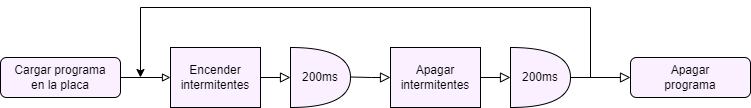

The diagram above was exported from draw.io. Its source (the exported page's mxGraphModel, read from the mxfile embedded in the PNG):
<mxGraphModel dx="1221" dy="765" grid="1" gridSize="10" guides="1" tooltips="1" connect="1" arrows="1" fold="1" page="1" pageScale="1" pageWidth="827" pageHeight="1169" math="0" shadow="0">
  <root>
    <mxCell id="WIyWlLk6GJQsqaUBKTNV-0" />
    <mxCell id="WIyWlLk6GJQsqaUBKTNV-1" parent="WIyWlLk6GJQsqaUBKTNV-0" />
    <mxCell id="WIyWlLk6GJQsqaUBKTNV-2" value="" style="rounded=0;html=1;jettySize=auto;orthogonalLoop=1;fontSize=11;endArrow=block;endFill=0;strokeWidth=1;shadow=0;labelBackgroundColor=none;edgeStyle=orthogonalEdgeStyle;entryX=0;entryY=0.5;entryDx=0;entryDy=0;fontColor=default;" parent="WIyWlLk6GJQsqaUBKTNV-1" source="WIyWlLk6GJQsqaUBKTNV-3" target="rthSvFM5DgK-oWDZKtn1-1" edge="1">
      <mxGeometry relative="1" as="geometry">
        <mxPoint x="240" y="100" as="targetPoint" />
        <Array as="points" />
      </mxGeometry>
    </mxCell>
    <mxCell id="WIyWlLk6GJQsqaUBKTNV-3" value="Cargar programa&lt;br&gt;en la placa" style="rounded=1;whiteSpace=wrap;html=1;fontSize=12;glass=0;strokeWidth=1;shadow=0;labelBackgroundColor=#FAF0FF;fillColor=#faf0ff;" parent="WIyWlLk6GJQsqaUBKTNV-1" vertex="1">
      <mxGeometry x="30" y="80" width="120" height="40" as="geometry" />
    </mxCell>
    <mxCell id="WIyWlLk6GJQsqaUBKTNV-5" value="" style="edgeStyle=orthogonalEdgeStyle;rounded=0;html=1;jettySize=auto;orthogonalLoop=1;fontSize=11;endArrow=block;endFill=0;endSize=8;strokeWidth=1;shadow=0;labelBackgroundColor=none;exitX=1;exitY=0.5;exitDx=0;exitDy=0;fontColor=default;" parent="WIyWlLk6GJQsqaUBKTNV-1" source="rthSvFM5DgK-oWDZKtn1-7" edge="1">
      <mxGeometry y="10" relative="1" as="geometry">
        <mxPoint as="offset" />
        <mxPoint x="360" y="99.5" as="sourcePoint" />
        <mxPoint x="360" y="100" as="targetPoint" />
      </mxGeometry>
    </mxCell>
    <mxCell id="rthSvFM5DgK-oWDZKtn1-1" value="Encender&lt;br&gt;intermitentes" style="rounded=0;whiteSpace=wrap;html=1;labelBackgroundColor=#FAF0FF;fillColor=#faf0ff;" vertex="1" parent="WIyWlLk6GJQsqaUBKTNV-1">
      <mxGeometry x="200" y="70" width="90" height="60" as="geometry" />
    </mxCell>
    <mxCell id="rthSvFM5DgK-oWDZKtn1-5" value="Apagar&lt;br&gt;programa" style="rounded=1;whiteSpace=wrap;html=1;fontSize=12;glass=0;strokeWidth=1;shadow=0;labelBackgroundColor=#FAF0FF;fillColor=#faf0ff;" vertex="1" parent="WIyWlLk6GJQsqaUBKTNV-1">
      <mxGeometry x="660" y="80" width="120" height="40" as="geometry" />
    </mxCell>
    <mxCell id="rthSvFM5DgK-oWDZKtn1-6" value="" style="edgeStyle=orthogonalEdgeStyle;rounded=0;html=1;jettySize=auto;orthogonalLoop=1;fontSize=11;endArrow=block;endFill=0;endSize=8;strokeWidth=1;shadow=0;labelBackgroundColor=none;entryX=0;entryY=0.5;entryDx=0;entryDy=0;fontColor=default;" edge="1" parent="WIyWlLk6GJQsqaUBKTNV-1" source="rthSvFM5DgK-oWDZKtn1-11" target="rthSvFM5DgK-oWDZKtn1-5">
      <mxGeometry y="10" relative="1" as="geometry">
        <mxPoint as="offset" />
        <mxPoint x="560" y="99.5" as="sourcePoint" />
        <mxPoint x="640" y="100" as="targetPoint" />
      </mxGeometry>
    </mxCell>
    <mxCell id="rthSvFM5DgK-oWDZKtn1-9" value="" style="edgeStyle=orthogonalEdgeStyle;rounded=0;html=1;jettySize=auto;orthogonalLoop=1;fontSize=11;endArrow=block;endFill=0;endSize=8;strokeWidth=1;shadow=0;labelBackgroundColor=none;exitX=1;exitY=0.5;exitDx=0;exitDy=0;entryX=0;entryY=0.5;entryDx=0;entryDy=0;entryPerimeter=0;fontColor=default;" edge="1" parent="WIyWlLk6GJQsqaUBKTNV-1" source="rthSvFM5DgK-oWDZKtn1-10" target="rthSvFM5DgK-oWDZKtn1-11">
      <mxGeometry y="10" relative="1" as="geometry">
        <mxPoint as="offset" />
        <mxPoint x="560" y="99.5" as="sourcePoint" />
        <mxPoint x="560" y="100" as="targetPoint" />
      </mxGeometry>
    </mxCell>
    <mxCell id="rthSvFM5DgK-oWDZKtn1-10" value="Apagar&lt;br&gt;intermitentes" style="rounded=0;whiteSpace=wrap;html=1;labelBackgroundColor=#FAF0FF;fillColor=#faf0ff;" vertex="1" parent="WIyWlLk6GJQsqaUBKTNV-1">
      <mxGeometry x="420" y="70" width="90" height="60" as="geometry" />
    </mxCell>
    <mxCell id="rthSvFM5DgK-oWDZKtn1-11" value="200ms" style="shape=or;whiteSpace=wrap;html=1;labelBackgroundColor=#FAF0FF;fillColor=#faf0ff;" vertex="1" parent="WIyWlLk6GJQsqaUBKTNV-1">
      <mxGeometry x="540" y="70" width="60" height="60" as="geometry" />
    </mxCell>
    <mxCell id="rthSvFM5DgK-oWDZKtn1-13" value="" style="edgeStyle=orthogonalEdgeStyle;rounded=0;html=1;jettySize=auto;orthogonalLoop=1;fontSize=11;endArrow=block;endFill=0;endSize=8;strokeWidth=1;shadow=0;labelBackgroundColor=none;exitX=1;exitY=0.5;exitDx=0;exitDy=0;fontColor=default;" edge="1" parent="WIyWlLk6GJQsqaUBKTNV-1">
      <mxGeometry y="10" relative="1" as="geometry">
        <mxPoint as="offset" />
        <mxPoint x="380" y="99.5" as="sourcePoint" />
        <mxPoint x="420" y="100" as="targetPoint" />
      </mxGeometry>
    </mxCell>
    <mxCell id="rthSvFM5DgK-oWDZKtn1-14" value="" style="edgeStyle=orthogonalEdgeStyle;rounded=0;html=1;jettySize=auto;orthogonalLoop=1;fontSize=11;endArrow=block;endFill=0;endSize=8;strokeWidth=1;shadow=0;labelBackgroundColor=none;exitX=1;exitY=0.5;exitDx=0;exitDy=0;fontColor=default;" edge="1" parent="WIyWlLk6GJQsqaUBKTNV-1" source="rthSvFM5DgK-oWDZKtn1-1" target="rthSvFM5DgK-oWDZKtn1-7">
      <mxGeometry y="10" relative="1" as="geometry">
        <mxPoint as="offset" />
        <mxPoint x="290" y="100" as="sourcePoint" />
        <mxPoint x="360" y="100" as="targetPoint" />
      </mxGeometry>
    </mxCell>
    <mxCell id="rthSvFM5DgK-oWDZKtn1-7" value="200ms" style="shape=or;whiteSpace=wrap;html=1;labelBackgroundColor=#FAF0FF;fillColor=#faf0ff;" vertex="1" parent="WIyWlLk6GJQsqaUBKTNV-1">
      <mxGeometry x="320" y="70" width="60" height="60" as="geometry" />
    </mxCell>
    <mxCell id="rthSvFM5DgK-oWDZKtn1-15" value="" style="endArrow=none;startArrow=classic;html=1;rounded=0;endFill=0;fontColor=default;labelBackgroundColor=none;" edge="1" parent="WIyWlLk6GJQsqaUBKTNV-1">
      <mxGeometry width="50" height="50" relative="1" as="geometry">
        <mxPoint x="170" y="100" as="sourcePoint" />
        <mxPoint x="620" y="100" as="targetPoint" />
        <Array as="points">
          <mxPoint x="170" y="30" />
          <mxPoint x="620" y="30" />
        </Array>
      </mxGeometry>
    </mxCell>
  </root>
</mxGraphModel>